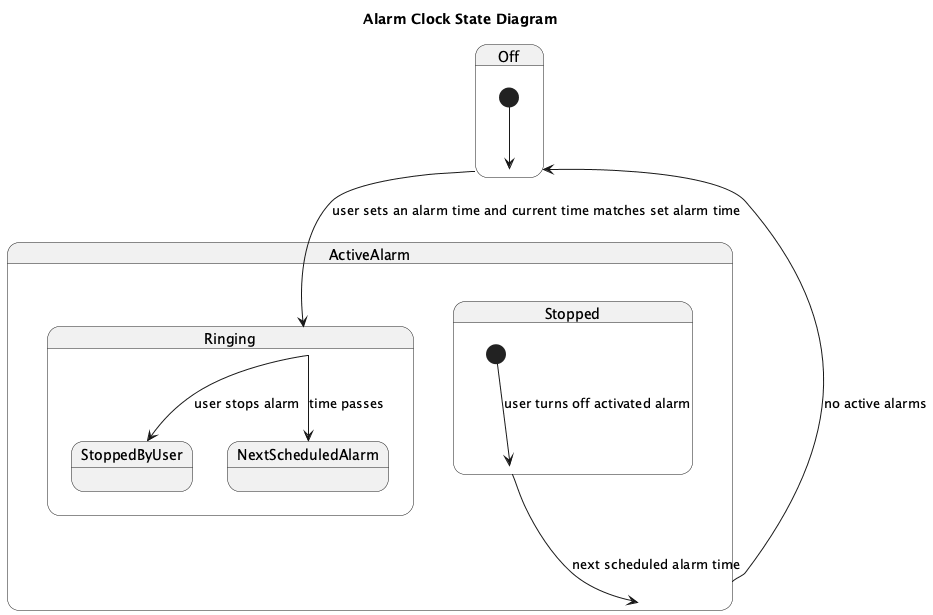

The diagram above was rendered by PlantUML. Its source (embedded in the PNG):
@startuml
title Alarm Clock State Diagram

state Off {
  [*] --> Off
}

state ActiveAlarm {
  state Ringing {
    Off --> Ringing : user sets an alarm time and current time matches set alarm time
    Ringing --> StoppedByUser : user stops alarm
    Ringing --> NextScheduledAlarm : time passes
  }

  state Stopped {
    [*] --> Stopped : user turns off activated alarm
    Stopped --> ActiveAlarm : next scheduled alarm time
  }
}

ActiveAlarm --> Off : no active alarms
@enduml